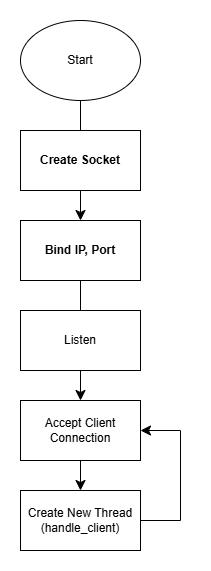

The diagram above was exported from draw.io. Its source (the exported page's mxGraphModel, read from the mxfile embedded in the PNG):
<mxGraphModel dx="1661" dy="1014" grid="1" gridSize="10" guides="1" tooltips="1" connect="1" arrows="1" fold="1" page="0" pageScale="1" pageWidth="827" pageHeight="1169" math="0" shadow="0">
  <root>
    <mxCell id="0" />
    <mxCell id="1" parent="0" />
    <mxCell id="PRDoNtb0ZrLkkkUcRgP3-8" edge="1" parent="1" source="PRDoNtb0ZrLkkkUcRgP3-1" style="edgeStyle=none;curved=1;rounded=0;orthogonalLoop=1;jettySize=auto;html=1;fontSize=12;startSize=8;endSize=8;" target="PRDoNtb0ZrLkkkUcRgP3-3" value="">
      <mxGeometry relative="1" as="geometry" />
    </mxCell>
    <mxCell id="PRDoNtb0ZrLkkkUcRgP3-1" parent="1" style="ellipse;whiteSpace=wrap;html=1;" value="Start" vertex="1">
      <mxGeometry height="80" width="120" x="-120" y="-300" as="geometry" />
    </mxCell>
    <mxCell id="PRDoNtb0ZrLkkkUcRgP3-2" parent="1" style="rounded=0;whiteSpace=wrap;html=1;" value="&lt;strong data-start=&quot;907&quot; data-end=&quot;924&quot;&gt;Create Socket&lt;/strong&gt;" vertex="1">
      <mxGeometry height="60" width="120" x="-120" y="-190" as="geometry" />
    </mxCell>
    <mxCell id="PRDoNtb0ZrLkkkUcRgP3-9" edge="1" parent="1" source="PRDoNtb0ZrLkkkUcRgP3-3" style="edgeStyle=none;curved=1;rounded=0;orthogonalLoop=1;jettySize=auto;html=1;fontSize=12;startSize=8;endSize=8;" value="">
      <mxGeometry relative="1" as="geometry">
        <mxPoint x="-60" y="80" as="targetPoint" />
      </mxGeometry>
    </mxCell>
    <mxCell id="PRDoNtb0ZrLkkkUcRgP3-3" parent="1" style="rounded=0;whiteSpace=wrap;html=1;" value="&lt;strong data-start=&quot;928&quot; data-end=&quot;945&quot;&gt;Bind IP, Port&lt;/strong&gt;" vertex="1">
      <mxGeometry height="60" width="120" x="-120" y="-100" as="geometry" />
    </mxCell>
    <mxCell id="PRDoNtb0ZrLkkkUcRgP3-4" parent="1" style="rounded=0;whiteSpace=wrap;html=1;" value="Listen" vertex="1">
      <mxGeometry height="60" width="120" x="-120" y="-10" as="geometry" />
    </mxCell>
    <mxCell id="ETaLSFucmcIvnBRtzjS0-1" edge="1" parent="1" source="PRDoNtb0ZrLkkkUcRgP3-6" style="edgeStyle=none;curved=1;rounded=0;orthogonalLoop=1;jettySize=auto;html=1;fontSize=12;startSize=8;endSize=8;" target="PRDoNtb0ZrLkkkUcRgP3-7" value="">
      <mxGeometry relative="1" as="geometry" />
    </mxCell>
    <mxCell id="PRDoNtb0ZrLkkkUcRgP3-6" parent="1" style="rounded=0;whiteSpace=wrap;html=1;" value="Accept Client Connection" vertex="1">
      <mxGeometry height="60" width="120" x="-120" y="80" as="geometry" />
    </mxCell>
    <mxCell id="PRDoNtb0ZrLkkkUcRgP3-11" edge="1" parent="1" source="PRDoNtb0ZrLkkkUcRgP3-7" style="edgeStyle=orthogonalEdgeStyle;rounded=0;orthogonalLoop=1;jettySize=auto;html=1;fontSize=12;startSize=8;endSize=8;" target="PRDoNtb0ZrLkkkUcRgP3-6">
      <mxGeometry relative="1" as="geometry">
        <Array as="points">
          <mxPoint x="40" y="200" />
          <mxPoint x="40" y="110" />
        </Array>
      </mxGeometry>
    </mxCell>
    <mxCell id="PRDoNtb0ZrLkkkUcRgP3-7" parent="1" style="rounded=0;whiteSpace=wrap;html=1;" value="Create New Thread (handle_client)" vertex="1">
      <mxGeometry height="60" width="120" x="-120" y="170" as="geometry" />
    </mxCell>
  </root>
</mxGraphModel>